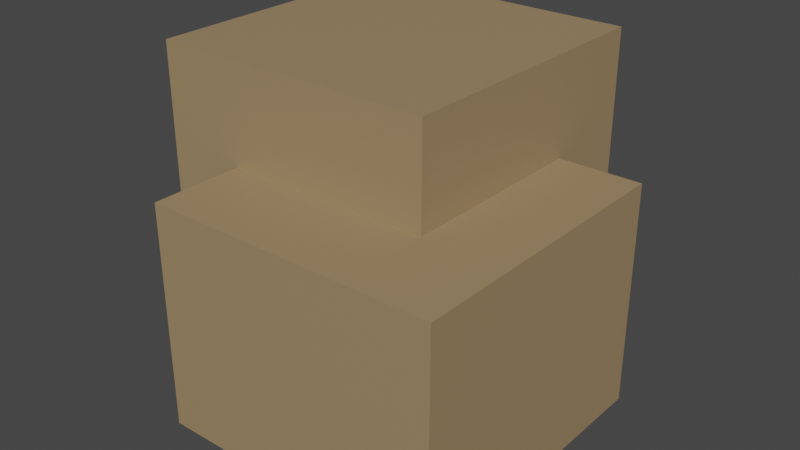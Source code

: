 # Source: sandstone_a.blend  (saved by Blender 2.93.20; exported with 4.5.12 LTS)
import bpy
from mathutils import Matrix  # noqa: F401  (used for matrix-valued properties, if any)

bpy.ops.wm.read_factory_settings(use_empty=True)
scene = bpy.context.scene
scene.name = 'Scene'

# ---- collections
col_collection = bpy.data.collections.new('Collection'); scene.collection.children.link(col_collection)

# ---- materials (node trees are filled in below, after node groups)
mat_material_001 = bpy.data.materials.new('Material.001')
mat_material_001.use_transparent_shadow = False

# ---- material node trees
mat_material_001.use_nodes = True; mat_material_001.node_tree.nodes.clear()
_N = mat_material_001.node_tree.nodes; _L = mat_material_001.node_tree.links
n0 = _N.new('ShaderNodeBsdfPrincipled'); n0.name = 'Principled BSDF'; n0.location = (10, 300)
n0.distribution = 'GGX'
n0.subsurface_method = 'BURLEY'
n0.inputs[0].default_value = (0.3515, 0.2423, 0.1274, 1.0)
n0.inputs[3].default_value = 1.45
n0.inputs[27].default_value = (0.0, 0.0, 0.0, 1.0)
n0.inputs[28].default_value = 1.0
n1 = _N.new('ShaderNodeOutputMaterial'); n1.name = 'Material Output'; n1.location = (300, 300)
_L.new(n0.outputs[0], n1.inputs[0])
n1.is_active_output = True

# ---- world
world_world = bpy.data.worlds.new('World'); scene.world = world_world
world_world.use_nodes = True; world_world.node_tree.nodes.clear()
_N = world_world.node_tree.nodes; _L = world_world.node_tree.links
n0 = _N.new('ShaderNodeOutputWorld'); n0.name = 'World Output'; n0.location = (300, 300)
n1 = _N.new('ShaderNodeBackground'); n1.name = 'Background'; n1.location = (10, 300)
n1.inputs[0].default_value = (0.05088, 0.05088, 0.05088, 1.0)
_L.new(n1.outputs[0], n0.inputs[0])
n0.is_active_output = True
world_world.color = (0.05088, 0.05088, 0.05088)
world_world.use_sun_shadow = False
world_world.sun_shadow_jitter_overblur = 0.0

# ---- meshes
me_cube_001 = bpy.data.meshes.new('Cube.001')
me_cube_001.from_pydata([(-0.7116, -0.3634, 0.0), (-0.7116, -0.3634, 1.242), (-0.7116, 0.749, 0.0), (-0.7116, 0.749, 1.242), (0.4009, -0.3634, 0.0), (0.4009, -0.3634, 1.242), (0.4009, 0.749, 0.0), (0.4009, 0.749, 1.242), (-0.3923, -0.7194, 0.0), (-0.3923, -0.7194, 0.8597), (-0.3923, 0.3931, 0.0), (-0.3923, 0.3931, 0.8597), (0.7202, -0.7194, 0.0), (0.7202, -0.7194, 0.8597), (0.7202, 0.3931, 0.0), (0.7202, 0.3931, 0.8597)], [], [(0, 1, 3, 2), (2, 3, 7, 6), (6, 7, 5, 4), (4, 5, 1, 0), (2, 6, 4, 0), (7, 3, 1, 5), (8, 9, 11, 10), (10, 11, 15, 14), (14, 15, 13, 12), (12, 13, 9, 8), (10, 14, 12, 8), (15, 11, 9, 13)])
_uv = me_cube_001.uv_layers.new(name='UVMap')
_uv.uv.foreach_set('vector', [0.375, 0.0, 0.625, 0.0, 0.625, 0.25, 0.375, 0.25, 0.375, 0.25, 0.625, 0.25, 0.625, 0.5, 0.375, 0.5, 0.375, 0.5, 0.625, 0.5, 0.625, 0.75, 0.375, 0.75, 0.375, 0.75, 0.625, 0.75, 0.625, 1.0, 0.375, 1.0, 0.125, 0.5, 0.375, 0.5, 0.375, 0.75, 0.125, 0.75, 0.625, 0.5, 0.875, 0.5, 0.875, 0.75, 0.625, 0.75, 0.375, 0.0, 0.625, 0.0, 0.625, 0.25, 0.375, 0.25, 0.375, 0.25, 0.625, 0.25, 0.625, 0.5, 0.375, 0.5, 0.375, 0.5, 0.625, 0.5, 0.625, 0.75, 0.375, 0.75, 0.375, 0.75, 0.625, 0.75, 0.625, 1.0, 0.375, 1.0, 0.125, 0.5, 0.375, 0.5, 0.375, 0.75, 0.125, 0.75, 0.625, 0.5, 0.875, 0.5, 0.875, 0.75, 0.625, 0.75])
me_cube_001.materials.append(mat_material_001)
me_cube_001.use_remesh_fix_poles = True
me_cube_001.use_remesh_preserve_attributes = False
me_cube_001.update()

# ---- objects
ob_cube = bpy.data.objects.new('Cube', me_cube_001)

# ---- transforms, parenting, visibility, modifiers, constraints
ob_cube.location = (0.0, 0.0, 0.0)

# ---- collection membership
col_collection.objects.link(ob_cube)

# ---- scene / render settings (as saved in the file)
scene.frame_start = 1; scene.frame_end = 250; scene.frame_set(1)
scene.render.engine = 'BLENDER_EEVEE_NEXT'
scene.cycles.use_denoising = False
scene.cycles.samples = 128
scene.cycles.sampling_pattern = 'TABULATED_SOBOL'
scene.cycles.use_adaptive_sampling = False
scene.cycles.use_light_tree = False
scene.view_settings.view_transform = 'Filmic'
bpy.context.view_layer.update()

# ---- added for rendering (the .blend has no active camera and no usable light): camera, sun
cam_auto = bpy.data.cameras.new('AutoCamera')
cam_auto.lens = 50.0
cam_auto.sensor_width = 36.0
cam_auto.clip_end = 1000.0
ob_auto_camera = bpy.data.objects.new('AutoCamera', cam_auto)
scene.collection.objects.link(ob_auto_camera)
ob_auto_camera.location = (2.22278, -2.64734, 2.39589)
ob_auto_camera.rotation_euler = (1.09748, -7.21219e-08, 0.694738)
scene.camera = ob_auto_camera
light_auto_sun = bpy.data.lights.new('AutoSun', 'SUN')
light_auto_sun.energy = 3.0
light_auto_sun.angle = 0.0523599
ob_auto_sun = bpy.data.objects.new('AutoSun', light_auto_sun)
scene.collection.objects.link(ob_auto_sun)
ob_auto_sun.rotation_euler = (0.872665, 0.174533, 0.523599)
bpy.context.view_layer.update()

